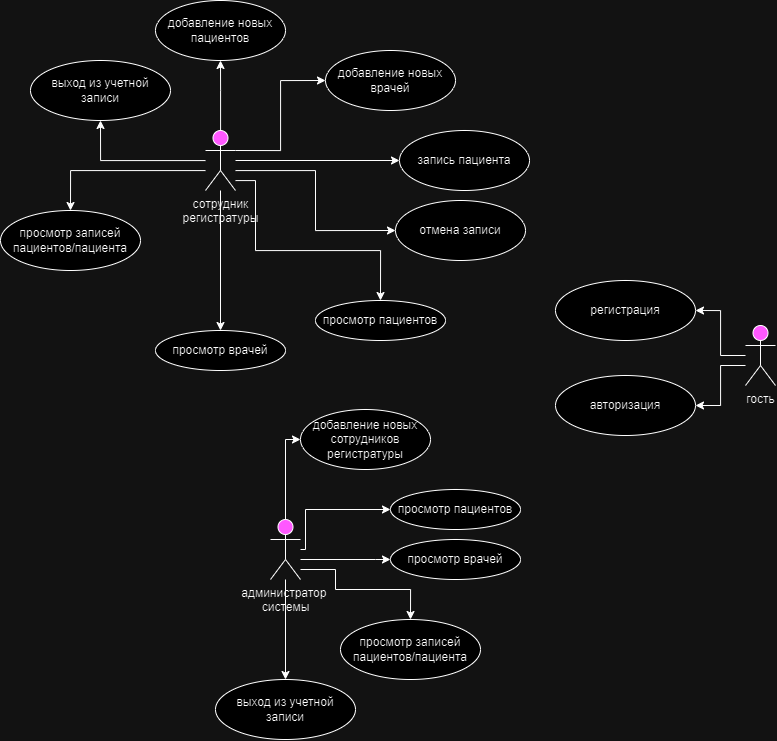

The diagram above was exported from draw.io. Its source (the exported page's mxGraphModel, read from the mxfile embedded in the PNG):
<mxGraphModel dx="2812" dy="869" grid="1" gridSize="10" guides="1" tooltips="1" connect="1" arrows="1" fold="1" page="1" pageScale="1" pageWidth="827" pageHeight="1169" math="0" shadow="0">
  <root>
    <mxCell id="0" />
    <mxCell id="1" parent="0" />
    <mxCell id="-l98SnMmGpTgSnL5nkD4-44" style="edgeStyle=orthogonalEdgeStyle;rounded=0;orthogonalLoop=1;jettySize=auto;html=1;entryX=0;entryY=0.5;entryDx=0;entryDy=0;" parent="1" source="-l98SnMmGpTgSnL5nkD4-1" target="-l98SnMmGpTgSnL5nkD4-7" edge="1">
      <mxGeometry relative="1" as="geometry">
        <Array as="points">
          <mxPoint x="170" y="449" />
        </Array>
      </mxGeometry>
    </mxCell>
    <mxCell id="-l98SnMmGpTgSnL5nkD4-45" style="edgeStyle=orthogonalEdgeStyle;rounded=0;orthogonalLoop=1;jettySize=auto;html=1;entryX=0;entryY=0.5;entryDx=0;entryDy=0;" parent="1" source="-l98SnMmGpTgSnL5nkD4-1" target="-l98SnMmGpTgSnL5nkD4-12" edge="1">
      <mxGeometry relative="1" as="geometry">
        <Array as="points">
          <mxPoint x="190" y="559" />
          <mxPoint x="190" y="519" />
        </Array>
      </mxGeometry>
    </mxCell>
    <mxCell id="-l98SnMmGpTgSnL5nkD4-46" style="edgeStyle=orthogonalEdgeStyle;rounded=0;orthogonalLoop=1;jettySize=auto;html=1;entryX=0;entryY=0.5;entryDx=0;entryDy=0;" parent="1" source="-l98SnMmGpTgSnL5nkD4-1" target="-l98SnMmGpTgSnL5nkD4-13" edge="1">
      <mxGeometry relative="1" as="geometry">
        <Array as="points">
          <mxPoint x="260" y="569" />
          <mxPoint x="260" y="569" />
        </Array>
      </mxGeometry>
    </mxCell>
    <mxCell id="-l98SnMmGpTgSnL5nkD4-47" style="edgeStyle=orthogonalEdgeStyle;rounded=0;orthogonalLoop=1;jettySize=auto;html=1;" parent="1" source="-l98SnMmGpTgSnL5nkD4-1" target="-l98SnMmGpTgSnL5nkD4-14" edge="1">
      <mxGeometry relative="1" as="geometry">
        <Array as="points">
          <mxPoint x="220" y="579" />
          <mxPoint x="220" y="599" />
          <mxPoint x="295" y="599" />
        </Array>
      </mxGeometry>
    </mxCell>
    <mxCell id="-l98SnMmGpTgSnL5nkD4-48" style="edgeStyle=orthogonalEdgeStyle;rounded=0;orthogonalLoop=1;jettySize=auto;html=1;entryX=0.5;entryY=0;entryDx=0;entryDy=0;" parent="1" source="-l98SnMmGpTgSnL5nkD4-1" target="-l98SnMmGpTgSnL5nkD4-31" edge="1">
      <mxGeometry relative="1" as="geometry" />
    </mxCell>
    <mxCell id="-l98SnMmGpTgSnL5nkD4-1" value="администратор&amp;nbsp;&lt;br&gt;системы" style="shape=umlActor;verticalLabelPosition=bottom;verticalAlign=top;html=1;fillColor=#FF33FF;" parent="1" vertex="1">
      <mxGeometry x="155" y="529" width="30" height="60" as="geometry" />
    </mxCell>
    <mxCell id="-l98SnMmGpTgSnL5nkD4-32" style="edgeStyle=orthogonalEdgeStyle;rounded=0;orthogonalLoop=1;jettySize=auto;html=1;entryX=0.5;entryY=1;entryDx=0;entryDy=0;" parent="1" source="-l98SnMmGpTgSnL5nkD4-4" target="-l98SnMmGpTgSnL5nkD4-30" edge="1">
      <mxGeometry relative="1" as="geometry" />
    </mxCell>
    <mxCell id="-l98SnMmGpTgSnL5nkD4-33" style="edgeStyle=orthogonalEdgeStyle;rounded=0;orthogonalLoop=1;jettySize=auto;html=1;entryX=0.5;entryY=1;entryDx=0;entryDy=0;" parent="1" source="-l98SnMmGpTgSnL5nkD4-4" target="-l98SnMmGpTgSnL5nkD4-8" edge="1">
      <mxGeometry relative="1" as="geometry">
        <Array as="points">
          <mxPoint x="105" y="100" />
          <mxPoint x="105" y="100" />
        </Array>
      </mxGeometry>
    </mxCell>
    <mxCell id="-l98SnMmGpTgSnL5nkD4-34" style="edgeStyle=orthogonalEdgeStyle;rounded=0;orthogonalLoop=1;jettySize=auto;html=1;exitX=1;exitY=0.3333333333333333;exitDx=0;exitDy=0;exitPerimeter=0;entryX=0;entryY=0.5;entryDx=0;entryDy=0;" parent="1" source="-l98SnMmGpTgSnL5nkD4-4" target="-l98SnMmGpTgSnL5nkD4-9" edge="1">
      <mxGeometry relative="1" as="geometry" />
    </mxCell>
    <mxCell id="-l98SnMmGpTgSnL5nkD4-35" style="edgeStyle=orthogonalEdgeStyle;rounded=0;orthogonalLoop=1;jettySize=auto;html=1;entryX=0;entryY=0.5;entryDx=0;entryDy=0;" parent="1" source="-l98SnMmGpTgSnL5nkD4-4" target="-l98SnMmGpTgSnL5nkD4-10" edge="1">
      <mxGeometry relative="1" as="geometry" />
    </mxCell>
    <mxCell id="-l98SnMmGpTgSnL5nkD4-36" style="edgeStyle=orthogonalEdgeStyle;rounded=0;orthogonalLoop=1;jettySize=auto;html=1;entryX=0;entryY=0.5;entryDx=0;entryDy=0;" parent="1" source="-l98SnMmGpTgSnL5nkD4-4" target="-l98SnMmGpTgSnL5nkD4-11" edge="1">
      <mxGeometry relative="1" as="geometry">
        <Array as="points">
          <mxPoint x="200" y="180" />
          <mxPoint x="200" y="240" />
        </Array>
      </mxGeometry>
    </mxCell>
    <mxCell id="-l98SnMmGpTgSnL5nkD4-41" style="edgeStyle=orthogonalEdgeStyle;rounded=0;orthogonalLoop=1;jettySize=auto;html=1;entryX=0.5;entryY=0;entryDx=0;entryDy=0;" parent="1" source="-l98SnMmGpTgSnL5nkD4-4" target="-l98SnMmGpTgSnL5nkD4-17" edge="1">
      <mxGeometry relative="1" as="geometry">
        <Array as="points">
          <mxPoint x="-45" y="180" />
        </Array>
      </mxGeometry>
    </mxCell>
    <mxCell id="-l98SnMmGpTgSnL5nkD4-42" style="edgeStyle=orthogonalEdgeStyle;rounded=0;orthogonalLoop=1;jettySize=auto;html=1;entryX=0.5;entryY=0;entryDx=0;entryDy=0;" parent="1" source="-l98SnMmGpTgSnL5nkD4-4" target="-l98SnMmGpTgSnL5nkD4-16" edge="1">
      <mxGeometry relative="1" as="geometry" />
    </mxCell>
    <mxCell id="-l98SnMmGpTgSnL5nkD4-43" style="edgeStyle=orthogonalEdgeStyle;rounded=0;orthogonalLoop=1;jettySize=auto;html=1;entryX=0.5;entryY=0;entryDx=0;entryDy=0;" parent="1" source="-l98SnMmGpTgSnL5nkD4-4" target="-l98SnMmGpTgSnL5nkD4-15" edge="1">
      <mxGeometry relative="1" as="geometry">
        <Array as="points">
          <mxPoint x="140" y="190" />
          <mxPoint x="140" y="260" />
          <mxPoint x="265" y="260" />
        </Array>
      </mxGeometry>
    </mxCell>
    <mxCell id="-l98SnMmGpTgSnL5nkD4-4" value="сотрудник&lt;br&gt;регистратуры" style="shape=umlActor;verticalLabelPosition=bottom;verticalAlign=top;html=1;fillColor=#FF33FF;" parent="1" vertex="1">
      <mxGeometry x="90" y="140" width="30" height="60" as="geometry" />
    </mxCell>
    <mxCell id="-l98SnMmGpTgSnL5nkD4-7" value="добавление новых сотрудников регистратуры" style="ellipse;whiteSpace=wrap;html=1;" parent="1" vertex="1">
      <mxGeometry x="185" y="419" width="130" height="60" as="geometry" />
    </mxCell>
    <mxCell id="-l98SnMmGpTgSnL5nkD4-8" value="добавление новых пациентов" style="ellipse;whiteSpace=wrap;html=1;" parent="1" vertex="1">
      <mxGeometry x="40" y="10" width="130" height="60" as="geometry" />
    </mxCell>
    <mxCell id="-l98SnMmGpTgSnL5nkD4-9" value="добавление новых врачей" style="ellipse;whiteSpace=wrap;html=1;" parent="1" vertex="1">
      <mxGeometry x="210" y="60" width="130" height="60" as="geometry" />
    </mxCell>
    <mxCell id="-l98SnMmGpTgSnL5nkD4-10" value="запись пациента" style="ellipse;whiteSpace=wrap;html=1;" parent="1" vertex="1">
      <mxGeometry x="284" y="140" width="130" height="60" as="geometry" />
    </mxCell>
    <mxCell id="-l98SnMmGpTgSnL5nkD4-11" value="отмена записи" style="ellipse;whiteSpace=wrap;html=1;" parent="1" vertex="1">
      <mxGeometry x="280" y="210" width="130" height="60" as="geometry" />
    </mxCell>
    <mxCell id="-l98SnMmGpTgSnL5nkD4-12" value="просмотр пациентов" style="ellipse;whiteSpace=wrap;html=1;" parent="1" vertex="1">
      <mxGeometry x="275" y="499" width="130" height="40" as="geometry" />
    </mxCell>
    <mxCell id="-l98SnMmGpTgSnL5nkD4-13" value="просмотр врачей" style="ellipse;whiteSpace=wrap;html=1;" parent="1" vertex="1">
      <mxGeometry x="275" y="549" width="130" height="40" as="geometry" />
    </mxCell>
    <mxCell id="-l98SnMmGpTgSnL5nkD4-14" value="просмотр записей пациентов/пациента" style="ellipse;whiteSpace=wrap;html=1;" parent="1" vertex="1">
      <mxGeometry x="225" y="629" width="140" height="60" as="geometry" />
    </mxCell>
    <mxCell id="-l98SnMmGpTgSnL5nkD4-15" value="просмотр пациентов" style="ellipse;whiteSpace=wrap;html=1;" parent="1" vertex="1">
      <mxGeometry x="200" y="310" width="130" height="40" as="geometry" />
    </mxCell>
    <mxCell id="-l98SnMmGpTgSnL5nkD4-16" value="просмотр врачей" style="ellipse;whiteSpace=wrap;html=1;" parent="1" vertex="1">
      <mxGeometry x="40" y="340" width="130" height="40" as="geometry" />
    </mxCell>
    <mxCell id="-l98SnMmGpTgSnL5nkD4-17" value="просмотр записей пациентов/пациента" style="ellipse;whiteSpace=wrap;html=1;" parent="1" vertex="1">
      <mxGeometry x="-115" y="220" width="140" height="60" as="geometry" />
    </mxCell>
    <mxCell id="-l98SnMmGpTgSnL5nkD4-25" value="регистрация" style="ellipse;whiteSpace=wrap;html=1;" parent="1" vertex="1">
      <mxGeometry x="440" y="290" width="140" height="60" as="geometry" />
    </mxCell>
    <mxCell id="-l98SnMmGpTgSnL5nkD4-26" value="авторизация" style="ellipse;whiteSpace=wrap;html=1;" parent="1" vertex="1">
      <mxGeometry x="440" y="385" width="140" height="60" as="geometry" />
    </mxCell>
    <mxCell id="-l98SnMmGpTgSnL5nkD4-59" style="edgeStyle=orthogonalEdgeStyle;rounded=0;orthogonalLoop=1;jettySize=auto;html=1;entryX=1;entryY=0.5;entryDx=0;entryDy=0;" parent="1" source="-l98SnMmGpTgSnL5nkD4-28" target="-l98SnMmGpTgSnL5nkD4-25" edge="1">
      <mxGeometry relative="1" as="geometry" />
    </mxCell>
    <mxCell id="-l98SnMmGpTgSnL5nkD4-60" style="edgeStyle=orthogonalEdgeStyle;rounded=0;orthogonalLoop=1;jettySize=auto;html=1;entryX=1;entryY=0.5;entryDx=0;entryDy=0;" parent="1" source="-l98SnMmGpTgSnL5nkD4-28" target="-l98SnMmGpTgSnL5nkD4-26" edge="1">
      <mxGeometry relative="1" as="geometry">
        <Array as="points">
          <mxPoint x="605" y="375" />
          <mxPoint x="605" y="415" />
        </Array>
      </mxGeometry>
    </mxCell>
    <mxCell id="-l98SnMmGpTgSnL5nkD4-28" value="гость" style="shape=umlActor;verticalLabelPosition=bottom;verticalAlign=top;html=1;fillColor=#FF33FF;" parent="1" vertex="1">
      <mxGeometry x="630" y="335" width="30" height="60" as="geometry" />
    </mxCell>
    <mxCell id="-l98SnMmGpTgSnL5nkD4-30" value="выход из учетной записи" style="ellipse;whiteSpace=wrap;html=1;" parent="1" vertex="1">
      <mxGeometry x="-85" y="70" width="140" height="60" as="geometry" />
    </mxCell>
    <mxCell id="-l98SnMmGpTgSnL5nkD4-31" value="выход из учетной записи" style="ellipse;whiteSpace=wrap;html=1;" parent="1" vertex="1">
      <mxGeometry x="100" y="689" width="140" height="60" as="geometry" />
    </mxCell>
  </root>
</mxGraphModel>